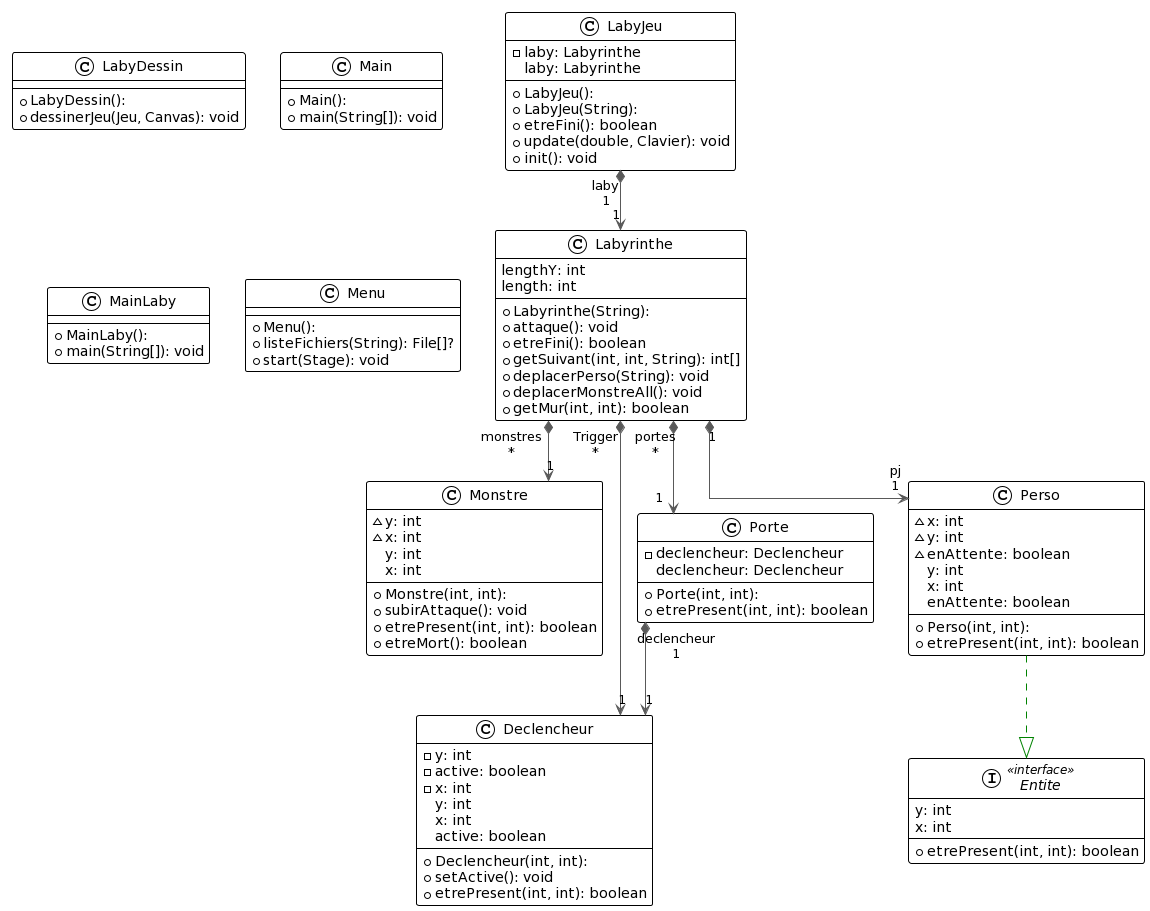

The diagram above was rendered by PlantUML. Its source (embedded in the PNG):
@startuml
!theme plain
top to bottom direction
skinparam linetype ortho

class Declencheur {
  + Declencheur(int, int): 
  - y: int
  - active: boolean
  - x: int
  + setActive(): void
  + etrePresent(int, int): boolean
   y: int
   x: int
   active: boolean
}
interface Entite << interface >> {
  + etrePresent(int, int): boolean
   y: int
   x: int
}
class LabyDessin {
  + LabyDessin(): 
  + dessinerJeu(Jeu, Canvas): void
}
class LabyJeu {
  + LabyJeu(): 
  + LabyJeu(String): 
  - laby: Labyrinthe
  + etreFini(): boolean
  + update(double, Clavier): void
  + init(): void
   laby: Labyrinthe
}
class Labyrinthe {
  + Labyrinthe(String): 
  + attaque(): void
  + etreFini(): boolean
  + getSuivant(int, int, String): int[]
  + deplacerPerso(String): void
  + deplacerMonstreAll(): void
  + getMur(int, int): boolean
   lengthY: int
   length: int
}
class Main {
  + Main(): 
  + main(String[]): void
}
class MainLaby {
  + MainLaby(): 
  + main(String[]): void
}
class Menu {
  + Menu(): 
  + listeFichiers(String): File[]?
  + start(Stage): void
}
class Monstre {
  + Monstre(int, int): 
  ~ y: int
  ~ x: int
  + subirAttaque(): void
  + etrePresent(int, int): boolean
  + etreMort(): boolean
   y: int
   x: int
}
class Perso {
  + Perso(int, int): 
  ~ x: int
  ~ y: int
  ~ enAttente: boolean
  + etrePresent(int, int): boolean
   y: int
   x: int
   enAttente: boolean
}
class Porte {
  + Porte(int, int): 
  - declencheur: Declencheur
  + etrePresent(int, int): boolean
   declencheur: Declencheur
}

LabyJeu     "1" *-[#595959,plain]-> "laby\n1" Labyrinthe  
Labyrinthe  "1" *-[#595959,plain]-> "Trigger\n*" Declencheur 
Labyrinthe  "1" *-[#595959,plain]-> "monstres\n*" Monstre     
Labyrinthe  "1" *-[#595959,plain]-> "pj\n1" Perso       
Labyrinthe  "1" *-[#595959,plain]-> "portes\n*" Porte       
Perso        -[#008200,dashed]-^  Entite      
Porte       "1" *-[#595959,plain]-> "declencheur\n1" Declencheur
@enduml